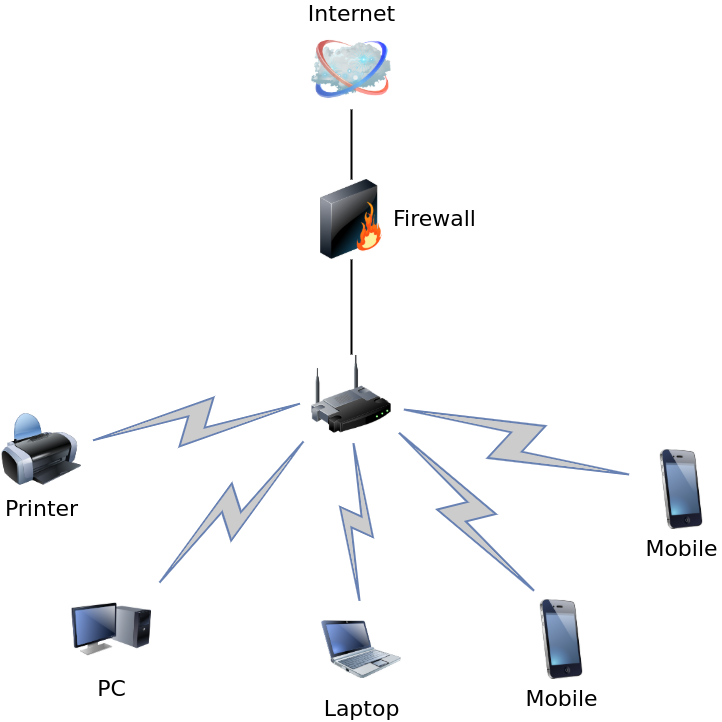

The diagram above was exported from draw.io. Its source (the exported page's mxGraphModel, read from the mxfile embedded in the PNG):
<mxGraphModel dx="1350" dy="768" grid="1" gridSize="10" guides="1" tooltips="1" connect="1" arrows="1" fold="1" page="1" pageScale="1" pageWidth="1100" pageHeight="850" background="none" math="0" shadow="0">
  <root>
    <mxCell id="0" />
    <mxCell id="1" parent="0" />
    <mxCell id="69ecfefc5c41e42c-18" style="edgeStyle=none;rounded=0;html=1;labelBackgroundColor=none;endArrow=none;strokeWidth=2;fontFamily=Verdana;fontSize=22" parent="1" source="69ecfefc5c41e42c-1" target="69ecfefc5c41e42c-3" edge="1">
      <mxGeometry relative="1" as="geometry" />
    </mxCell>
    <mxCell id="69ecfefc5c41e42c-1" value="" style="image;html=1;labelBackgroundColor=#ffffff;image=img/lib/clip_art/networking/Wireless_Router_128x128.png;rounded=1;shadow=0;comic=0;strokeWidth=2;fontSize=22" parent="1" vertex="1">
      <mxGeometry x="470" y="465" width="80" height="80" as="geometry" />
    </mxCell>
    <mxCell id="69ecfefc5c41e42c-2" value="Internet" style="image;html=1;labelBackgroundColor=#ffffff;image=img/lib/clip_art/networking/Cloud_128x128.png;rounded=1;shadow=0;comic=0;strokeWidth=2;fontSize=22;labelPosition=center;verticalLabelPosition=top;align=center;verticalAlign=bottom;" parent="1" vertex="1">
      <mxGeometry x="470" y="140" width="80" height="80" as="geometry" />
    </mxCell>
    <mxCell id="69ecfefc5c41e42c-19" style="edgeStyle=none;rounded=0;html=1;labelBackgroundColor=none;endArrow=none;strokeWidth=2;fontFamily=Verdana;fontSize=22" parent="1" source="69ecfefc5c41e42c-3" target="69ecfefc5c41e42c-2" edge="1">
      <mxGeometry relative="1" as="geometry" />
    </mxCell>
    <mxCell id="69ecfefc5c41e42c-3" value="Firewall" style="image;html=1;labelBackgroundColor=#ffffff;image=img/lib/clip_art/networking/Firewall_128x128.png;rounded=1;shadow=0;comic=0;strokeWidth=2;fontSize=22;labelPosition=right;verticalLabelPosition=middle;align=left;verticalAlign=middle;" parent="1" vertex="1">
      <mxGeometry x="470" y="290" width="80" height="80" as="geometry" />
    </mxCell>
    <mxCell id="69ecfefc5c41e42c-5" value="PC" style="image;html=1;labelBackgroundColor=#ffffff;image=img/lib/clip_art/computers/Monitor_Tower_128x128.png;rounded=1;shadow=0;comic=0;strokeWidth=2;fontSize=22" parent="1" vertex="1">
      <mxGeometry x="230" y="700" width="80" height="80" as="geometry" />
    </mxCell>
    <mxCell id="69ecfefc5c41e42c-6" value="Printer" style="image;html=1;labelBackgroundColor=#ffffff;image=img/lib/clip_art/computers/Printer_128x128.png;rounded=1;shadow=0;comic=0;strokeWidth=2;fontSize=22" parent="1" vertex="1">
      <mxGeometry x="160" y="520" width="80" height="80" as="geometry" />
    </mxCell>
    <mxCell id="69ecfefc5c41e42c-8" value="Mobile" style="image;html=1;labelBackgroundColor=#ffffff;image=img/lib/clip_art/telecommunication/iPhone_128x128.png;rounded=1;shadow=0;comic=0;strokeWidth=2;fontSize=22" parent="1" vertex="1">
      <mxGeometry x="800" y="560" width="80" height="80" as="geometry" />
    </mxCell>
    <mxCell id="69ecfefc5c41e42c-10" value="Laptop" style="image;html=1;labelBackgroundColor=#ffffff;image=img/lib/clip_art/computers/Netbook_128x128.png;rounded=1;shadow=0;comic=0;strokeWidth=2;fontSize=22" parent="1" vertex="1">
      <mxGeometry x="480" y="720" width="80" height="80" as="geometry" />
    </mxCell>
    <mxCell id="69ecfefc5c41e42c-11" value="" style="html=1;fillColor=#CCCCCC;strokeColor=#6881B3;gradientColor=none;gradientDirection=north;strokeWidth=2;shape=mxgraph.networks.comm_link_edge;html=1;labelBackgroundColor=none;endArrow=none;fontFamily=Verdana;fontSize=22;fontColor=#000000;" parent="1" source="69ecfefc5c41e42c-6" target="69ecfefc5c41e42c-1" edge="1">
      <mxGeometry width="100" height="100" relative="1" as="geometry">
        <mxPoint x="300" y="390" as="sourcePoint" />
        <mxPoint x="400" y="290" as="targetPoint" />
      </mxGeometry>
    </mxCell>
    <mxCell id="69ecfefc5c41e42c-12" value="" style="html=1;fillColor=#CCCCCC;strokeColor=#6881B3;gradientColor=none;gradientDirection=north;strokeWidth=2;shape=mxgraph.networks.comm_link_edge;html=1;labelBackgroundColor=none;endArrow=none;fontFamily=Verdana;fontSize=22;fontColor=#000000;fontStyle=1" parent="1" source="69ecfefc5c41e42c-5" target="69ecfefc5c41e42c-1" edge="1">
      <mxGeometry width="100" height="100" relative="1" as="geometry">
        <mxPoint x="320" y="481.9565217391305" as="sourcePoint" />
        <mxPoint x="470" y="508.0434782608695" as="targetPoint" />
      </mxGeometry>
    </mxCell>
    <mxCell id="69ecfefc5c41e42c-13" value="" style="html=1;fillColor=#CCCCCC;strokeColor=#6881B3;gradientColor=none;gradientDirection=north;strokeWidth=2;shape=mxgraph.networks.comm_link_edge;html=1;labelBackgroundColor=none;endArrow=none;fontFamily=Verdana;fontSize=22;fontColor=#000000;" parent="1" source="69ecfefc5c41e42c-10" target="69ecfefc5c41e42c-1" edge="1">
      <mxGeometry width="100" height="100" relative="1" as="geometry">
        <mxPoint x="330" y="491.9565217391305" as="sourcePoint" />
        <mxPoint x="480" y="518.0434782608695" as="targetPoint" />
      </mxGeometry>
    </mxCell>
    <mxCell id="69ecfefc5c41e42c-15" value="" style="html=1;fillColor=#CCCCCC;strokeColor=#6881B3;gradientColor=none;gradientDirection=north;strokeWidth=2;shape=mxgraph.networks.comm_link_edge;html=1;labelBackgroundColor=none;endArrow=none;fontFamily=Verdana;fontSize=22;fontColor=#000000;exitX=0.25;exitY=0;exitDx=0;exitDy=0;" parent="1" source="KPsjymhYl1PbeyhJwZ1d-1" target="69ecfefc5c41e42c-1" edge="1">
      <mxGeometry width="100" height="100" relative="1" as="geometry">
        <mxPoint x="730" y="678.4615384615383" as="sourcePoint" />
        <mxPoint x="500" y="538.0434782608695" as="targetPoint" />
        <Array as="points">
          <mxPoint x="760" y="690" />
        </Array>
      </mxGeometry>
    </mxCell>
    <mxCell id="69ecfefc5c41e42c-16" value="" style="html=1;fillColor=#CCCCCC;strokeColor=#6881B3;gradientColor=none;gradientDirection=north;strokeWidth=2;shape=mxgraph.networks.comm_link_edge;html=1;labelBackgroundColor=none;endArrow=none;fontFamily=Verdana;fontSize=22;fontColor=#000000;" parent="1" source="69ecfefc5c41e42c-8" target="69ecfefc5c41e42c-1" edge="1">
      <mxGeometry width="100" height="100" relative="1" as="geometry">
        <mxPoint x="360" y="521.9565217391305" as="sourcePoint" />
        <mxPoint x="510" y="548.0434782608695" as="targetPoint" />
      </mxGeometry>
    </mxCell>
    <mxCell id="KPsjymhYl1PbeyhJwZ1d-1" value="Mobile" style="image;html=1;labelBackgroundColor=#ffffff;image=img/lib/clip_art/telecommunication/iPhone_128x128.png;rounded=1;shadow=0;comic=0;strokeWidth=2;fontSize=22" vertex="1" parent="1">
      <mxGeometry x="680" y="710" width="80" height="80" as="geometry" />
    </mxCell>
  </root>
</mxGraphModel>